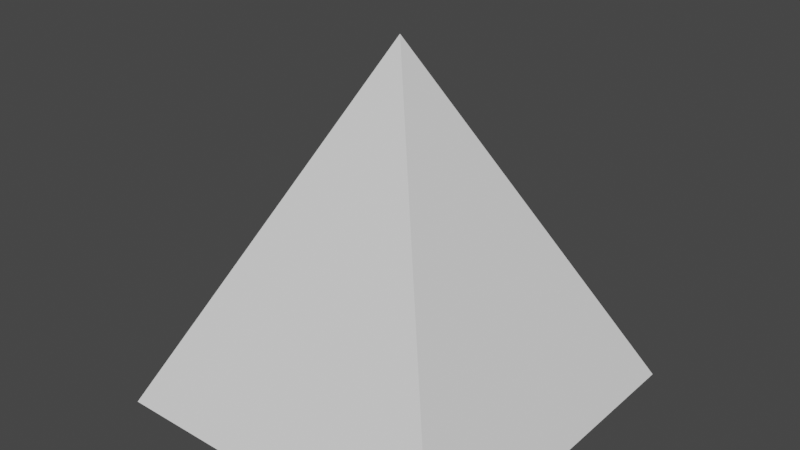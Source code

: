 # Source: Pyramid.blend  (saved by Blender 3.1.7; exported with 4.5.12 LTS)
import bpy
from mathutils import Matrix  # noqa: F401  (used for matrix-valued properties, if any)

bpy.ops.wm.read_factory_settings(use_empty=True)
scene = bpy.context.scene
scene.name = 'Scene'

# ---- collections
col_collection = bpy.data.collections.new('Collection'); scene.collection.children.link(col_collection)

# ---- world
world_world = bpy.data.worlds.new('World'); scene.world = world_world
world_world.use_nodes = True; world_world.node_tree.nodes.clear()
_N = world_world.node_tree.nodes; _L = world_world.node_tree.links
n0 = _N.new('ShaderNodeOutputWorld'); n0.name = 'World Output'; n0.location = (300, 300)
n1 = _N.new('ShaderNodeBackground'); n1.name = 'Background'; n1.location = (10, 300)
n1.inputs[0].default_value = (0.05088, 0.05088, 0.05088, 1.0)
_L.new(n1.outputs[0], n0.inputs[0])
n0.is_active_output = True
world_world.color = (0.05088, 0.05088, 0.05088)
world_world.use_sun_shadow = False
world_world.sun_shadow_jitter_overblur = 0.0

# ---- meshes
me_pyramid = bpy.data.meshes.new('Pyramid')
me_pyramid.from_pydata([(-0.5, 0.5, -0.5), (0.5, 0.5, -0.5), (0.5, -0.5, -0.5), (-0.5, -0.5, -0.5), (0.0, 0.0, 0.5)], [], [(0, 4, 1), (1, 4, 2), (0, 1, 2, 3), (2, 4, 3), (3, 4, 0)])
_uv = me_pyramid.uv_layers.new(name='UVMap')
_uv.uv.foreach_set('vector', [0.25, 0.49, 0.25, 0.25, 0.49, 0.25, 0.49, 0.25, 0.25, 0.25, 0.25, 0.01, 0.75, 0.49, 0.99, 0.25, 0.75, 0.01, 0.51, 0.25, 0.25, 0.01, 0.25, 0.25, 0.01, 0.25, 0.01, 0.25, 0.25, 0.25, 0.25, 0.49])
me_pyramid.use_remesh_fix_poles = True
me_pyramid.use_remesh_preserve_attributes = False
me_pyramid.update()

# ---- objects
ob_pyramid = bpy.data.objects.new('Pyramid', me_pyramid)

# ---- transforms, parenting, visibility, modifiers, constraints
ob_pyramid.location = (0.0, 0.0, 0.0)

# ---- collection membership
col_collection.objects.link(ob_pyramid)

# ---- scene / render settings (as saved in the file)
scene.frame_start = 1; scene.frame_end = 250; scene.frame_set(1)
scene.render.engine = 'BLENDER_EEVEE_NEXT'
scene.cycles.sampling_pattern = 'TABULATED_SOBOL'
scene.cycles.use_light_tree = False
scene.view_settings.view_transform = 'Filmic'
bpy.context.view_layer.update()

# ---- added for rendering (the .blend has no active camera and no usable light): camera, sun
cam_auto = bpy.data.cameras.new('AutoCamera')
cam_auto.lens = 50.0
cam_auto.sensor_width = 36.0
cam_auto.clip_end = 1000.0
ob_auto_camera = bpy.data.objects.new('AutoCamera', cam_auto)
scene.collection.objects.link(ob_auto_camera)
ob_auto_camera.location = (1.60254, -1.92304, 1.28203)
ob_auto_camera.rotation_euler = (1.09748, -7.21219e-08, 0.694738)
scene.camera = ob_auto_camera
light_auto_sun = bpy.data.lights.new('AutoSun', 'SUN')
light_auto_sun.energy = 3.0
light_auto_sun.angle = 0.0523599
ob_auto_sun = bpy.data.objects.new('AutoSun', light_auto_sun)
scene.collection.objects.link(ob_auto_sun)
ob_auto_sun.rotation_euler = (0.872665, 0.174533, 0.523599)
bpy.context.view_layer.update()
